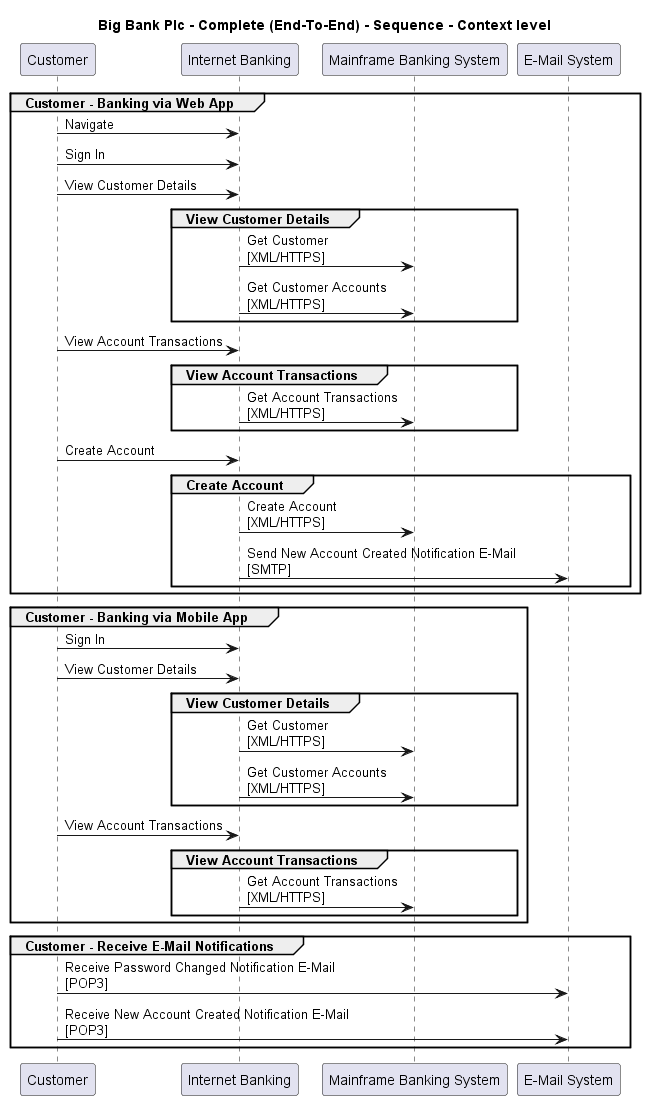

The diagram above was rendered by PlantUML. Its source (embedded in the PNG):
@startuml

title Big Bank Plc - Complete (End-To-End) - Sequence - Context level

participant "Customer" as BigBankPlc.Actors.Customer
participant "Internet Banking" as BigBankPlc.SoftwareSystems.InternetBanking
participant "Mainframe Banking System" as BigBankPlc.SoftwareSystems.MainframeBankingSystem
participant "E-Mail System" as BigBankPlc.SoftwareSystems.EMailSystem

group Customer - Banking via Web App
BigBankPlc.Actors.Customer -> BigBankPlc.SoftwareSystems.InternetBanking : Navigate
BigBankPlc.Actors.Customer -> BigBankPlc.SoftwareSystems.InternetBanking : Sign In
BigBankPlc.Actors.Customer -> BigBankPlc.SoftwareSystems.InternetBanking : View Customer Details
group View Customer Details
BigBankPlc.SoftwareSystems.InternetBanking -> BigBankPlc.SoftwareSystems.MainframeBankingSystem : Get Customer\n[XML/HTTPS]
BigBankPlc.SoftwareSystems.InternetBanking -> BigBankPlc.SoftwareSystems.MainframeBankingSystem : Get Customer Accounts\n[XML/HTTPS]
end
BigBankPlc.Actors.Customer -> BigBankPlc.SoftwareSystems.InternetBanking : View Account Transactions
group View Account Transactions
BigBankPlc.SoftwareSystems.InternetBanking -> BigBankPlc.SoftwareSystems.MainframeBankingSystem : Get Account Transactions\n[XML/HTTPS]
end
BigBankPlc.Actors.Customer -> BigBankPlc.SoftwareSystems.InternetBanking : Create Account
group Create Account
BigBankPlc.SoftwareSystems.InternetBanking -> BigBankPlc.SoftwareSystems.MainframeBankingSystem : Create Account\n[XML/HTTPS]
BigBankPlc.SoftwareSystems.InternetBanking -> BigBankPlc.SoftwareSystems.EMailSystem : Send New Account Created Notification E-Mail\n[SMTP]
end
end
group Customer - Banking via Mobile App
BigBankPlc.Actors.Customer -> BigBankPlc.SoftwareSystems.InternetBanking : Sign In
BigBankPlc.Actors.Customer -> BigBankPlc.SoftwareSystems.InternetBanking : View Customer Details
group View Customer Details
BigBankPlc.SoftwareSystems.InternetBanking -> BigBankPlc.SoftwareSystems.MainframeBankingSystem : Get Customer\n[XML/HTTPS]
BigBankPlc.SoftwareSystems.InternetBanking -> BigBankPlc.SoftwareSystems.MainframeBankingSystem : Get Customer Accounts\n[XML/HTTPS]
end
BigBankPlc.Actors.Customer -> BigBankPlc.SoftwareSystems.InternetBanking : View Account Transactions
group View Account Transactions
BigBankPlc.SoftwareSystems.InternetBanking -> BigBankPlc.SoftwareSystems.MainframeBankingSystem : Get Account Transactions\n[XML/HTTPS]
end
end
group Customer - Receive E-Mail Notifications
BigBankPlc.Actors.Customer -> BigBankPlc.SoftwareSystems.EMailSystem : Receive Password Changed Notification E-Mail\n[POP3]
BigBankPlc.Actors.Customer -> BigBankPlc.SoftwareSystems.EMailSystem : Receive New Account Created Notification E-Mail\n[POP3]
end


@enduml